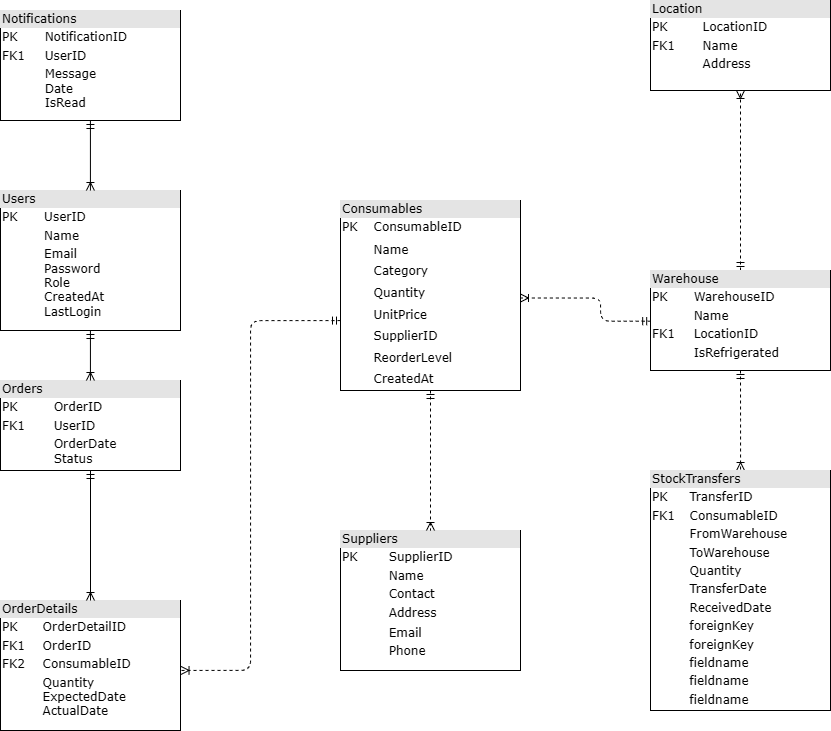

The diagram above was exported from draw.io. Its source (the exported page's mxGraphModel, read from the mxfile embedded in the PNG):
<mxGraphModel dx="1687" dy="962" grid="1" gridSize="10" guides="1" tooltips="1" connect="1" arrows="1" fold="1" page="1" pageScale="1" pageWidth="1100" pageHeight="850" background="none" math="0" shadow="0">
  <root>
    <mxCell id="0" />
    <mxCell id="1" parent="0" />
    <mxCell id="2ed32ef02a7f4228-1" value="&lt;div style=&quot;box-sizing: border-box; width: 100%; background: rgb(228, 228, 228); padding: 2px;&quot;&gt;Users&lt;/div&gt;&lt;table style=&quot;width:100%;font-size:1em;&quot; cellpadding=&quot;2&quot; cellspacing=&quot;0&quot;&gt;&lt;tbody&gt;&lt;tr&gt;&lt;td&gt;PK&lt;/td&gt;&lt;td&gt;UserID&lt;/td&gt;&lt;/tr&gt;&lt;tr&gt;&lt;td&gt;&lt;br&gt;&lt;/td&gt;&lt;td&gt;Name&lt;/td&gt;&lt;/tr&gt;&lt;tr&gt;&lt;td&gt;&lt;/td&gt;&lt;td&gt;Email&lt;br&gt;Password&lt;br&gt;Role&lt;br&gt;CreatedAt&lt;br&gt;LastLogin&lt;/td&gt;&lt;/tr&gt;&lt;/tbody&gt;&lt;/table&gt;" style="verticalAlign=top;align=left;overflow=fill;html=1;rounded=0;shadow=0;comic=0;labelBackgroundColor=none;strokeWidth=1;fontFamily=Verdana;fontSize=12" parent="1" vertex="1">
      <mxGeometry x="120" y="270" width="180" height="140" as="geometry" />
    </mxCell>
    <mxCell id="2ed32ef02a7f4228-18" style="edgeStyle=orthogonalEdgeStyle;html=1;entryX=1;entryY=0.5;dashed=1;labelBackgroundColor=none;startArrow=ERmandOne;endArrow=ERoneToMany;fontFamily=Verdana;fontSize=12;align=left;entryDx=0;entryDy=0;exitX=0.001;exitY=0.507;exitDx=0;exitDy=0;exitPerimeter=0;" parent="1" source="2ed32ef02a7f4228-2" edge="1">
      <mxGeometry relative="1" as="geometry">
        <mxPoint x="820" y="372.5" as="sourcePoint" />
        <mxPoint x="640" y="377.5" as="targetPoint" />
        <Array as="points">
          <mxPoint x="720" y="401" />
          <mxPoint x="720" y="377" />
        </Array>
      </mxGeometry>
    </mxCell>
    <mxCell id="2ed32ef02a7f4228-19" style="edgeStyle=orthogonalEdgeStyle;html=1;dashed=1;labelBackgroundColor=none;startArrow=ERmandOne;endArrow=ERoneToMany;fontFamily=Verdana;fontSize=12;align=left;exitX=0.5;exitY=1;exitDx=0;exitDy=0;" parent="1" source="2ed32ef02a7f4228-2" target="2ed32ef02a7f4228-10" edge="1">
      <mxGeometry relative="1" as="geometry">
        <Array as="points">
          <mxPoint x="860" y="510" />
          <mxPoint x="861" y="510" />
        </Array>
        <mxPoint x="859.47" y="590" as="sourcePoint" />
        <mxPoint x="861" y="570" as="targetPoint" />
      </mxGeometry>
    </mxCell>
    <mxCell id="2ed32ef02a7f4228-20" style="edgeStyle=orthogonalEdgeStyle;html=1;dashed=1;labelBackgroundColor=none;startArrow=ERmandOne;endArrow=ERoneToMany;fontFamily=Verdana;fontSize=12;align=left;entryX=0.5;entryY=1;entryDx=0;entryDy=0;" parent="1" source="2ed32ef02a7f4228-2" target="2ed32ef02a7f4228-11" edge="1">
      <mxGeometry relative="1" as="geometry">
        <mxPoint x="840" y="410" as="targetPoint" />
        <Array as="points">
          <mxPoint x="860" y="430" />
          <mxPoint x="860" y="430" />
        </Array>
      </mxGeometry>
    </mxCell>
    <mxCell id="2ed32ef02a7f4228-2" value="&lt;div style=&quot;box-sizing: border-box; width: 100%; background: rgb(228, 228, 228); padding: 2px;&quot;&gt;Warehouse&lt;/div&gt;&lt;table style=&quot;width: 100% ; font-size: 1em&quot; cellpadding=&quot;2&quot; cellspacing=&quot;0&quot;&gt;&lt;tbody&gt;&lt;tr&gt;&lt;td&gt;PK&lt;/td&gt;&lt;td&gt;WarehouseID&lt;/td&gt;&lt;/tr&gt;&lt;tr&gt;&lt;td&gt;&lt;br&gt;&lt;/td&gt;&lt;td&gt;Name&lt;/td&gt;&lt;/tr&gt;&lt;tr&gt;&lt;td&gt;FK1&lt;/td&gt;&lt;td&gt;LocationID&lt;/td&gt;&lt;/tr&gt;&lt;tr&gt;&lt;td&gt;&lt;br&gt;&lt;/td&gt;&lt;td&gt;IsRefrigerated&lt;br&gt;&lt;/td&gt;&lt;/tr&gt;&lt;tr&gt;&lt;td&gt;&lt;br&gt;&lt;/td&gt;&lt;td&gt;&lt;br&gt;&lt;/td&gt;&lt;/tr&gt;&lt;tr&gt;&lt;td&gt;&lt;br&gt;&lt;/td&gt;&lt;td&gt;&lt;br&gt;&lt;/td&gt;&lt;/tr&gt;&lt;/tbody&gt;&lt;/table&gt;" style="verticalAlign=top;align=left;overflow=fill;html=1;rounded=0;shadow=0;comic=0;labelBackgroundColor=none;strokeWidth=1;fontFamily=Verdana;fontSize=12" parent="1" vertex="1">
      <mxGeometry x="770" y="350" width="180" height="100" as="geometry" />
    </mxCell>
    <mxCell id="2ed32ef02a7f4228-22" style="edgeStyle=orthogonalEdgeStyle;html=1;entryX=1.003;entryY=0.538;dashed=1;labelBackgroundColor=none;startArrow=ERmandOne;endArrow=ERoneToMany;fontFamily=Verdana;fontSize=12;align=left;entryDx=0;entryDy=0;exitX=0;exitY=0.632;exitDx=0;exitDy=0;exitPerimeter=0;entryPerimeter=0;strokeColor=light-dark(#000000,#000000);" parent="1" source="2ed32ef02a7f4228-8" target="2ed32ef02a7f4228-4" edge="1">
      <mxGeometry relative="1" as="geometry">
        <mxPoint x="408.92" y="400" as="sourcePoint" />
        <mxPoint x="320" y="805" as="targetPoint" />
        <Array as="points">
          <mxPoint x="370" y="400" />
          <mxPoint x="370" y="750" />
        </Array>
      </mxGeometry>
    </mxCell>
    <mxCell id="2ed32ef02a7f4228-4" value="&lt;div style=&quot;box-sizing: border-box; width: 100%; background: rgb(228, 228, 228); padding: 2px;&quot;&gt;OrderDetails&lt;/div&gt;&lt;table style=&quot;width: 100% ; font-size: 1em&quot; cellpadding=&quot;2&quot; cellspacing=&quot;0&quot;&gt;&lt;tbody&gt;&lt;tr&gt;&lt;td&gt;PK&lt;/td&gt;&lt;td&gt;OrderDetailID&lt;/td&gt;&lt;/tr&gt;&lt;tr&gt;&lt;td&gt;FK1&lt;/td&gt;&lt;td&gt;OrderID&lt;/td&gt;&lt;/tr&gt;&lt;tr&gt;&lt;td&gt;FK2&lt;/td&gt;&lt;td&gt;ConsumableID&lt;/td&gt;&lt;/tr&gt;&lt;tr&gt;&lt;td&gt;&lt;br&gt;&lt;/td&gt;&lt;td&gt;Quantity&lt;br&gt;ExpectedDate&lt;br&gt;ActualDate&lt;/td&gt;&lt;/tr&gt;&lt;/tbody&gt;&lt;/table&gt;" style="verticalAlign=top;align=left;overflow=fill;html=1;rounded=0;shadow=0;comic=0;labelBackgroundColor=none;strokeWidth=1;fontFamily=Verdana;fontSize=12" parent="1" vertex="1">
      <mxGeometry x="120" y="680" width="180" height="130" as="geometry" />
    </mxCell>
    <mxCell id="2ed32ef02a7f4228-15" style="edgeStyle=orthogonalEdgeStyle;html=1;entryX=0.5;entryY=0;labelBackgroundColor=none;startArrow=ERmandOne;endArrow=ERoneToMany;fontFamily=Verdana;fontSize=12;align=left;" parent="1" source="2ed32ef02a7f4228-5" target="2ed32ef02a7f4228-4" edge="1">
      <mxGeometry relative="1" as="geometry" />
    </mxCell>
    <mxCell id="2ed32ef02a7f4228-5" value="&lt;div style=&quot;box-sizing: border-box; width: 100%; background: rgb(228, 228, 228); padding: 2px;&quot;&gt;Orders&lt;/div&gt;&lt;table style=&quot;width:100%;font-size:1em;&quot; cellpadding=&quot;2&quot; cellspacing=&quot;0&quot;&gt;&lt;tbody&gt;&lt;tr&gt;&lt;td&gt;PK&lt;/td&gt;&lt;td&gt;OrderID&lt;/td&gt;&lt;/tr&gt;&lt;tr&gt;&lt;td&gt;FK1&lt;/td&gt;&lt;td&gt;UserID&lt;/td&gt;&lt;/tr&gt;&lt;tr&gt;&lt;td&gt;&lt;/td&gt;&lt;td&gt;OrderDate&lt;br&gt;Status&lt;/td&gt;&lt;/tr&gt;&lt;/tbody&gt;&lt;/table&gt;" style="verticalAlign=top;align=left;overflow=fill;html=1;rounded=0;shadow=0;comic=0;labelBackgroundColor=none;strokeWidth=1;fontFamily=Verdana;fontSize=12" parent="1" vertex="1">
      <mxGeometry x="120" y="460" width="180" height="90" as="geometry" />
    </mxCell>
    <mxCell id="2ed32ef02a7f4228-7" value="&lt;div style=&quot;box-sizing: border-box; width: 100%; background: rgb(228, 228, 228); padding: 2px;&quot;&gt;Suppliers&lt;/div&gt;&lt;table style=&quot;width: 100% ; font-size: 1em&quot; cellpadding=&quot;2&quot; cellspacing=&quot;0&quot;&gt;&lt;tbody&gt;&lt;tr&gt;&lt;td&gt;PK&amp;nbsp;&lt;/td&gt;&lt;td&gt;SupplierID&lt;/td&gt;&lt;/tr&gt;&lt;tr&gt;&lt;td&gt;&lt;br&gt;&lt;/td&gt;&lt;td&gt;Name&lt;/td&gt;&lt;/tr&gt;&lt;tr&gt;&lt;td&gt;&lt;/td&gt;&lt;td&gt;Contact&lt;/td&gt;&lt;/tr&gt;&lt;tr&gt;&lt;td&gt;&lt;br&gt;&lt;/td&gt;&lt;td&gt;Address&lt;br&gt;&lt;/td&gt;&lt;/tr&gt;&lt;tr&gt;&lt;td&gt;&lt;br&gt;&lt;/td&gt;&lt;td style=&quot;line-height: 150%;&quot;&gt;Email&lt;br&gt;Phone&lt;br&gt;&lt;br&gt;&lt;table&gt;&lt;tbody&gt;&lt;tr&gt;&lt;td&gt;&lt;br&gt;&lt;/td&gt;&lt;/tr&gt;&lt;/tbody&gt;&lt;/table&gt;&lt;br&gt;&lt;br&gt;&lt;/td&gt;&lt;/tr&gt;&lt;/tbody&gt;&lt;/table&gt;" style="verticalAlign=top;align=left;overflow=fill;html=1;rounded=0;shadow=0;comic=0;labelBackgroundColor=none;strokeWidth=1;fontFamily=Verdana;fontSize=12" parent="1" vertex="1">
      <mxGeometry x="460" y="610" width="180" height="140" as="geometry" />
    </mxCell>
    <mxCell id="2ed32ef02a7f4228-17" style="edgeStyle=orthogonalEdgeStyle;html=1;entryX=0.5;entryY=0;labelBackgroundColor=none;startArrow=ERmandOne;endArrow=ERoneToMany;fontFamily=Verdana;fontSize=12;align=left;dashed=1;" parent="1" source="2ed32ef02a7f4228-8" target="2ed32ef02a7f4228-7" edge="1">
      <mxGeometry relative="1" as="geometry" />
    </mxCell>
    <mxCell id="2ed32ef02a7f4228-8" value="&lt;div style=&quot;box-sizing: border-box; width: 100%; background: rgb(228, 228, 228); padding: 2px;&quot;&gt;Consumables&lt;/div&gt;&lt;table style=&quot;width: 100% ; font-size: 1em&quot; cellpadding=&quot;2&quot; cellspacing=&quot;0&quot;&gt;&lt;tbody&gt;&lt;tr&gt;&lt;td&gt;PK&lt;/td&gt;&lt;td&gt;ConsumableID&lt;br&gt;&lt;/td&gt;&lt;/tr&gt;&lt;tr&gt;&lt;td&gt;&lt;br&gt;&lt;/td&gt;&lt;td style=&quot;line-height: 180%;&quot;&gt;Name&lt;br&gt;Category&lt;br&gt;Quantity&lt;br&gt;UnitPrice&lt;br&gt;SupplierID&lt;br&gt;ReorderLevel&lt;br&gt;CreatedAt&lt;br&gt;&lt;br&gt;&lt;/td&gt;&lt;/tr&gt;&lt;tr&gt;&lt;td&gt;&lt;/td&gt;&lt;td&gt;&lt;br&gt;&lt;/td&gt;&lt;/tr&gt;&lt;tr&gt;&lt;td&gt;&lt;br&gt;&lt;/td&gt;&lt;td&gt;&lt;/td&gt;&lt;/tr&gt;&lt;tr&gt;&lt;td&gt;&lt;/td&gt;&lt;td&gt;&lt;br&gt;&lt;/td&gt;&lt;/tr&gt;&lt;tr&gt;&lt;td&gt;&lt;/td&gt;&lt;td&gt;&lt;br&gt;&lt;/td&gt;&lt;/tr&gt;&lt;/tbody&gt;&lt;/table&gt;" style="verticalAlign=top;align=left;overflow=fill;html=1;rounded=0;shadow=0;comic=0;labelBackgroundColor=none;strokeWidth=1;fontFamily=Verdana;fontSize=12" parent="1" vertex="1">
      <mxGeometry x="460" y="280" width="180" height="190" as="geometry" />
    </mxCell>
    <mxCell id="2ed32ef02a7f4228-10" value="&lt;div style=&quot;box-sizing: border-box; width: 100%; background: rgb(228, 228, 228); padding: 2px;&quot;&gt;StockTransfers&lt;/div&gt;&lt;table style=&quot;width: 100% ; font-size: 1em&quot; cellpadding=&quot;2&quot; cellspacing=&quot;0&quot;&gt;&lt;tbody&gt;&lt;tr&gt;&lt;td&gt;PK&lt;/td&gt;&lt;td&gt;TransferID&lt;/td&gt;&lt;/tr&gt;&lt;tr&gt;&lt;td&gt;FK1&lt;/td&gt;&lt;td&gt;ConsumableID&lt;/td&gt;&lt;/tr&gt;&lt;tr&gt;&lt;td&gt;&lt;/td&gt;&lt;td&gt;FromWarehouse&lt;/td&gt;&lt;/tr&gt;&lt;tr&gt;&lt;td&gt;&lt;br&gt;&lt;/td&gt;&lt;td&gt;ToWarehouse&lt;br&gt;&lt;/td&gt;&lt;/tr&gt;&lt;tr&gt;&lt;td&gt;&lt;br&gt;&lt;/td&gt;&lt;td&gt;Quantity&lt;span style=&quot;white-space: pre;&quot;&gt;&#09;&lt;/span&gt;&lt;br&gt;&lt;/td&gt;&lt;/tr&gt;&lt;tr&gt;&lt;td&gt;&lt;br&gt;&lt;/td&gt;&lt;td&gt;TransferDate&lt;br&gt;&lt;/td&gt;&lt;/tr&gt;&lt;tr&gt;&lt;td&gt;&lt;br&gt;&lt;/td&gt;&lt;td&gt;ReceivedDate&lt;br&gt;&lt;/td&gt;&lt;/tr&gt;&lt;tr&gt;&lt;td&gt;&lt;br&gt;&lt;/td&gt;&lt;td&gt;foreignKey&lt;br&gt;&lt;/td&gt;&lt;/tr&gt;&lt;tr&gt;&lt;td&gt;&lt;br&gt;&lt;/td&gt;&lt;td&gt;foreignKey&lt;br&gt;&lt;/td&gt;&lt;/tr&gt;&lt;tr&gt;&lt;td&gt;&lt;br&gt;&lt;/td&gt;&lt;td&gt;fieldname&lt;br&gt;&lt;/td&gt;&lt;/tr&gt;&lt;tr&gt;&lt;td&gt;&lt;br&gt;&lt;/td&gt;&lt;td&gt;fieldname&lt;br&gt;&lt;/td&gt;&lt;/tr&gt;&lt;tr&gt;&lt;td&gt;&lt;br&gt;&lt;/td&gt;&lt;td&gt;fieldname&lt;br&gt;&lt;/td&gt;&lt;/tr&gt;&lt;/tbody&gt;&lt;/table&gt;" style="verticalAlign=top;align=left;overflow=fill;html=1;rounded=0;shadow=0;comic=0;labelBackgroundColor=none;strokeWidth=1;fontFamily=Verdana;fontSize=12" parent="1" vertex="1">
      <mxGeometry x="770" y="550" width="180" height="240" as="geometry" />
    </mxCell>
    <mxCell id="2ed32ef02a7f4228-11" value="&lt;div style=&quot;box-sizing: border-box; width: 100%; background: rgb(228, 228, 228); padding: 2px;&quot;&gt;Location&lt;/div&gt;&lt;table style=&quot;width:100%;font-size:1em;&quot; cellpadding=&quot;2&quot; cellspacing=&quot;0&quot;&gt;&lt;tbody&gt;&lt;tr&gt;&lt;td&gt;PK&lt;/td&gt;&lt;td&gt;LocationID&lt;/td&gt;&lt;/tr&gt;&lt;tr&gt;&lt;td&gt;FK1&lt;/td&gt;&lt;td&gt;Name&lt;/td&gt;&lt;/tr&gt;&lt;tr&gt;&lt;td&gt;&lt;/td&gt;&lt;td&gt;Address&lt;/td&gt;&lt;/tr&gt;&lt;/tbody&gt;&lt;/table&gt;" style="verticalAlign=top;align=left;overflow=fill;html=1;rounded=0;shadow=0;comic=0;labelBackgroundColor=none;strokeWidth=1;fontFamily=Verdana;fontSize=12" parent="1" vertex="1">
      <mxGeometry x="770" y="80" width="180" height="90" as="geometry" />
    </mxCell>
    <mxCell id="2ed32ef02a7f4228-13" value="" style="edgeStyle=orthogonalEdgeStyle;html=1;endArrow=ERoneToMany;startArrow=ERmandOne;labelBackgroundColor=none;fontFamily=Verdana;fontSize=12;align=left;exitX=0.5;exitY=1;entryX=0.5;entryY=0;" parent="1" edge="1">
      <mxGeometry width="100" height="100" relative="1" as="geometry">
        <mxPoint x="209.93" y="410" as="sourcePoint" />
        <mxPoint x="209.93" y="460" as="targetPoint" />
      </mxGeometry>
    </mxCell>
    <mxCell id="-FiAv2hA8TEkBNuQeduI-1" value="" style="edgeStyle=orthogonalEdgeStyle;html=1;endArrow=ERoneToMany;startArrow=ERmandOne;labelBackgroundColor=none;fontFamily=Verdana;fontSize=12;align=left;entryX=0.444;entryY=0;entryDx=0;entryDy=0;entryPerimeter=0;exitX=0.444;exitY=1;exitDx=0;exitDy=0;exitPerimeter=0;" edge="1" parent="1">
      <mxGeometry width="100" height="100" relative="1" as="geometry">
        <mxPoint x="209.92000000000002" y="200" as="sourcePoint" />
        <mxPoint x="209.92000000000002" y="270" as="targetPoint" />
      </mxGeometry>
    </mxCell>
    <mxCell id="-FiAv2hA8TEkBNuQeduI-3" value="&lt;div style=&quot;box-sizing: border-box; width: 100%; background: rgb(228, 228, 228); padding: 2px;&quot;&gt;Notifications&lt;/div&gt;&lt;table style=&quot;width:100%;font-size:1em;&quot; cellpadding=&quot;2&quot; cellspacing=&quot;0&quot;&gt;&lt;tbody&gt;&lt;tr&gt;&lt;td&gt;PK&lt;/td&gt;&lt;td&gt;NotificationID&lt;/td&gt;&lt;/tr&gt;&lt;tr&gt;&lt;td&gt;FK1&lt;/td&gt;&lt;td&gt;UserID&lt;/td&gt;&lt;/tr&gt;&lt;tr&gt;&lt;td&gt;&lt;/td&gt;&lt;td&gt;Message&lt;br&gt;Date&lt;br&gt;IsRead&lt;/td&gt;&lt;/tr&gt;&lt;/tbody&gt;&lt;/table&gt;" style="verticalAlign=top;align=left;overflow=fill;html=1;rounded=0;shadow=0;comic=0;labelBackgroundColor=none;strokeWidth=1;fontFamily=Verdana;fontSize=12" vertex="1" parent="1">
      <mxGeometry x="120" y="90" width="180" height="110" as="geometry" />
    </mxCell>
  </root>
</mxGraphModel>